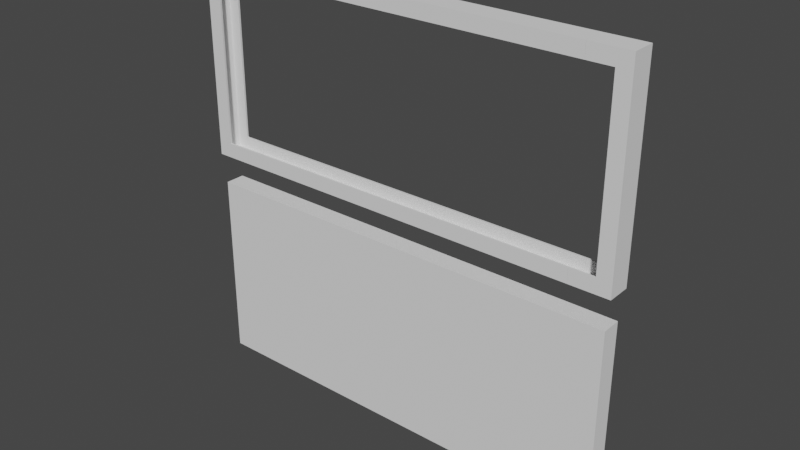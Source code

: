 # Source: frame.blend  (saved by Blender 3.6.13; exported with 4.5.12 LTS)
import bpy
from mathutils import Matrix  # noqa: F401  (used for matrix-valued properties, if any)

bpy.ops.wm.read_factory_settings(use_empty=True)
scene = bpy.context.scene
scene.name = 'Scene'

# ---- collections
col_collection = bpy.data.collections.new('Collection'); scene.collection.children.link(col_collection)

# ---- world
world_world = bpy.data.worlds.new('World'); scene.world = world_world
world_world.use_nodes = True; world_world.node_tree.nodes.clear()
_N = world_world.node_tree.nodes; _L = world_world.node_tree.links
n0 = _N.new('ShaderNodeOutputWorld'); n0.name = 'World Output'; n0.location = (300, 300)
n1 = _N.new('ShaderNodeBackground'); n1.name = 'Background'; n1.location = (10, 300)
n1.inputs[0].default_value = (0.05088, 0.05088, 0.05088, 1.0)
_L.new(n1.outputs[0], n0.inputs[0])
n0.is_active_output = True
world_world.color = (0.05088, 0.05088, 0.05088)
world_world.use_sun_shadow = False
world_world.sun_shadow_jitter_overblur = 0.0

# ---- meshes
me_cube_010 = bpy.data.meshes.new('Cube.010')
me_cube_010.from_pydata([(-0.5, -0.5, -0.5), (-0.5, -0.5, 0.5), (-0.5, 0.5, -0.5), (-0.5, 0.5, 0.5), (0.5, -0.5, -0.5), (0.5, -0.5, 0.5), (0.5, 0.5, -0.5), (0.5, 0.5, 0.5)], [], [(0, 1, 3, 2), (2, 3, 7, 6), (6, 7, 5, 4), (4, 5, 1, 0), (2, 6, 4, 0), (7, 3, 1, 5)])
_uv = me_cube_010.uv_layers.new(name='UVMap')
_uv.uv.foreach_set('vector', [0.375, 0.0, 0.625, 0.0, 0.625, 0.25, 0.375, 0.25, 0.375, 0.25, 0.625, 0.25, 0.625, 0.5, 0.375, 0.5, 0.375, 0.5, 0.625, 0.5, 0.625, 0.75, 0.375, 0.75, 0.375, 0.75, 0.625, 0.75, 0.625, 1.0, 0.375, 1.0, 0.125, 0.5, 0.375, 0.5, 0.375, 0.75, 0.125, 0.75, 0.625, 0.5, 0.875, 0.5, 0.875, 0.75, 0.625, 0.75])
me_cube_010.update()
me_cube_012 = bpy.data.meshes.new('Cube.012')
me_cube_012.from_pydata([(0.492, -0.4524, 0.3846), (-0.4995, -0.4571, -0.4657), (-0.4995, 0.4571, -0.4657), (0.492, 0.4524, 0.3846), (-0.4995, 0.4571, 0.3923), (-0.4995, -0.4571, 0.3923), (-0.4995, -0.4571, -0.4692), (-0.4995, 0.4571, -0.4692), (-0.4958, 0.4571, -0.4657), (-0.4928, 0.4571, -0.4657), (-0.4928, -0.4571, -0.4657), (-0.4958, -0.4571, -0.4657), (-0.4928, -0.4571, 0.3923), (-0.4928, 0.4571, 0.3923), (-0.4928, -0.4571, -0.4692), (-0.4958, -0.4571, -0.4692), (-0.4928, 0.4571, -0.4692), (-0.4958, 0.4571, -0.4692), (-0.4995, -0.4571, 0.2144), (-0.4995, 0.4571, 0.2144), (-0.4928, 0.4571, 0.2144), (-0.4928, -0.4571, 0.2144), (-0.4958, 0.4571, 0.2144), (-0.495, -0.4571, -0.4692), (-0.4958, -0.4571, 0.2144), (-0.4973, 0.4571, -0.4692), (-0.4972, 0.4571, -0.4657), (-0.4973, -0.4571, -0.1788), (-0.4928, 0.5, 0.5), (-0.498, -0.4571, -0.4692), (-0.4928, 0.5, -0.5), (-0.4928, -0.5, 0.5), (-0.4928, -0.5, -0.5), (-0.4928, 0.496, -0.5), (-0.4995, -0.4571, -0.5), (-0.4995, 0.4571, -0.5), (-0.4928, 0.4571, -0.5), (-0.4928, -0.496, -0.5), (-0.4928, -0.4571, -0.5), (-0.5, -0.4571, -0.2126), (-0.5, -0.4571, 0.2144), (-0.5, -0.4571, 0.3923), (-0.5, -0.4571, -0.5), (-0.5, -0.4571, -0.4692), (-0.5, 0.4571, -0.5), (-0.5, 0.4571, 0.2144), (-0.5, 0.4571, 0.3923), (-0.5, 0.4571, -0.4692), (-0.4958, 0.4571, -0.5), (-0.4958, -0.4571, -0.5), (-0.4971, -0.4571, -0.5), (-0.4995, -0.4571, -0.2725), (-0.4995, -0.4571, 0.2144), (-0.4995, 0.4571, -0.4657), (-0.4995, 0.4571, 0.2144), (-0.4995, -0.4571, 0.3923), (-0.4995, 0.4571, 0.3923), (-0.4995, 0.4571, -0.4663), (-0.4995, 0.4571, -0.4692), (-0.4995, -0.4571, -0.4692), (-0.4958, 0.4571, 0.3923), (-0.4958, -0.4571, 0.3923), (-0.4958, 0.4571, 0.2144), (-0.4958, 0.4571, -0.2392), (-0.4958, -0.4571, -0.3757), (-0.4958, -0.4571, 0.2144), (-0.4958, -0.4571, -0.4828), (-0.4958, -0.4571, -0.4692), (-0.4958, -0.4571, -0.4687), (-0.4958, 0.4571, -0.4692), (-0.4958, 0.4571, -0.4796), (-0.4958, 0.4571, -0.4681), (-0.4984, -0.4571, -0.4925), (-0.4972, -0.4571, -0.4838), (-0.4988, -0.4571, -0.3702), (-0.498, -0.4571, -0.4669), (-0.4969, -0.4571, -0.4881), (-0.4965, 0.4571, -0.4686), (-0.4967, 0.4571, -0.3756), (-0.4966, 0.4571, -0.4739), (-0.4973, 0.4571, -0.4681), (-0.4976, 0.4571, -0.2757), (-0.4974, 0.4571, -0.4788), (-0.4973, 0.4571, -0.4692), (0.492, 0.5, -0.5), (0.492, 0.5, 0.5), (0.5, 0.4524, 0.3846), (0.5, -0.4524, -0.5), (0.5, 0.4524, -0.5), (0.5, -0.4524, 0.3846), (0.492, -0.5, -0.5), (0.492, -0.5, 0.5), (0.492, -0.4524, -0.5), (0.492, 0.4524, -0.5), (-0.5, 0.4095, 0.2769), (-0.5, -0.4095, 0.2769), (0.5, -0.4095, 0.2769), (0.5, 0.4095, 0.2769), (-0.5, -0.419, -0.5), (-0.5, -0.4095, 0.2692), (-0.5, 0.419, -0.5), (-0.5, 0.4095, 0.2692), (-0.5, -0.419, 0.2692), (-0.5, 0.419, 0.2692), (0.5, 0.419, -0.5), (0.5, -0.419, -0.5), (0.5, -0.419, 0.2692), (0.5, -0.4095, 0.2692), (0.5, 0.419, 0.2692), (0.5, 0.4095, 0.2692)], [], [(94, 95, 99, 102, 98, 42, 43, 39, 40, 41, 46, 45, 47, 44, 100, 103, 101), (30, 28, 85, 84), (107, 96, 97, 109, 108, 104, 88, 86, 89, 87, 105, 106), (91, 31, 32, 90), (100, 44, 35, 48, 36, 33, 30, 84, 93, 88, 104), (87, 92, 90, 32, 37, 38, 49, 50, 34, 42, 98, 105), (85, 28, 31, 91), (55, 5, 4, 56), (30, 33, 9, 20, 13, 12, 21, 10, 37, 32, 31, 28), (37, 10, 14, 38), (16, 9, 33, 36), (22, 60, 13, 20, 62), (54, 22, 62, 19), (22, 54, 4, 60), (71, 8, 63, 62, 20, 9, 16, 69, 17), (17, 69, 25, 83), (77, 71, 17, 83, 80), (81, 78, 26, 2, 53, 19, 62, 63), (78, 81, 63, 8, 71, 77, 80, 26), (25, 7, 58, 83), (2, 26, 80, 57), (58, 57, 80, 83), (24, 65, 21, 12, 61), (65, 24, 52, 18), (61, 5, 52, 24), (64, 23, 14, 10, 21, 65), (51, 1, 74), (51, 74, 27, 64, 65, 18), (68, 15, 67, 23, 64, 11), (75, 74, 1, 59, 29), (75, 68, 11, 64, 27, 74), (29, 59, 6, 67, 15), (29, 15, 68, 75), (61, 12, 13, 60, 4, 5), (70, 69, 16, 36, 48), (82, 70, 48, 35, 7, 25, 79), (79, 25, 69, 70, 82), (66, 49, 38, 14, 23, 67), (76, 72, 50, 49, 66, 73), (66, 67, 6, 34, 50, 72, 76, 73), (4, 54, 45, 46, 56), (57, 58, 47, 45, 54, 19, 53, 2), (52, 5, 55, 41, 40), (51, 18, 52, 40, 39), (1, 51, 39, 43, 59), (56, 46, 41, 55), (7, 35, 44, 47, 58), (43, 42, 34, 6, 59), (91, 90, 92, 0, 3, 93, 84, 85), (3, 86, 88, 93), (89, 0, 92, 87), (86, 3, 0, 89), (109, 97, 94, 101), (99, 95, 96, 107), (96, 95, 94, 97), (104, 108, 103, 100), (102, 106, 105, 98), (103, 108, 109, 101), (107, 106, 102, 99)])
_uv = me_cube_012.uv_layers.new(name='UVMap')
_uv.uv.foreach_set('vector', [0.5692, 0.2274, 0.5692, 0.02262, 0.5673, 0.02262, 0.5673, 0.02024, 0.375, 0.02024, 0.375, 0.01071, 0.3827, 0.01071, 0.4468, 0.01071, 0.5536, 0.01071, 0.5981, 0.01071, 0.5981, 0.2393, 0.5536, 0.2393, 0.3827, 0.2393, 0.375, 0.2393, 0.375, 0.2298, 0.5673, 0.2298, 0.5673, 0.2274, 0.375, 0.2518, 0.625, 0.2518, 0.625, 0.498, 0.375, 0.498, 0.5673, 0.7274, 0.5692, 0.7274, 0.5692, 0.5226, 0.5673, 0.5226, 0.5673, 0.5202, 0.375, 0.5202, 0.375, 0.5119, 0.5962, 0.5119, 0.5962, 0.7381, 0.375, 0.7381, 0.375, 0.7298, 0.5673, 0.7298, 0.625, 0.752, 0.625, 0.9982, 0.375, 0.9982, 0.375, 0.752, 0.125, 0.5202, 0.125, 0.5107, 0.1251, 0.5107, 0.1261, 0.5107, 0.1268, 0.5107, 0.1268, 0.501, 0.1268, 0.5, 0.373, 0.5, 0.373, 0.5119, 0.375, 0.5119, 0.375, 0.5202, 0.375, 0.7381, 0.373, 0.7381, 0.373, 0.75, 0.1268, 0.75, 0.1268, 0.749, 0.1268, 0.7393, 0.1261, 0.7393, 0.1257, 0.7393, 0.1251, 0.7393, 0.125, 0.7393, 0.125, 0.7298, 0.375, 0.7298, 0.627, 0.5, 0.8732, 0.5, 0.8732, 0.75, 0.627, 0.75, 0.5966, 0.01179, 0.5966, 0.01179, 0.5966, 0.2382, 0.5966, 0.2382, 0.3769, 0.5012, 0.3769, 0.5022, 0.3853, 0.5118, 0.5528, 0.5118, 0.5966, 0.5118, 0.5966, 0.7382, 0.5528, 0.7382, 0.3853, 0.7382, 0.3769, 0.7478, 0.3769, 0.7488, 0.6231, 0.7488, 0.6231, 0.5012, 0.3769, 0.7478, 0.3853, 0.7382, 0.3845, 0.7382, 0.3769, 0.7382, 0.3845, 0.5118, 0.3853, 0.5118, 0.3769, 0.5022, 0.3769, 0.5118, 0.5734, 0.3882, 0.625, 0.3882, 0.625, 0.4875, 0.5734, 0.4875, 0.5734, 0.3882, 0.5734, 0.2625, 0.5734, 0.3882, 0.5734, 0.3882, 0.5734, 0.2625, 0.5734, 0.3882, 0.5734, 0.2625, 0.625, 0.2625, 0.625, 0.3882, 0.3753, 0.3882, 0.376, 0.3882, 0.4417, 0.3882, 0.5734, 0.3882, 0.5734, 0.4875, 0.376, 0.4875, 0.375, 0.4875, 0.375, 0.3882, 0.375, 0.3882, 0.375, 0.3882, 0.375, 0.3882, 0.375, 0.3378, 0.375, 0.3378, 0.3752, 0.3631, 0.3753, 0.3882, 0.375, 0.3882, 0.375, 0.3378, 0.3753, 0.3381, 0.4312, 0.3254, 0.4022, 0.3584, 0.376, 0.3387, 0.376, 0.2625, 0.376, 0.2625, 0.5734, 0.2625, 0.5734, 0.3882, 0.4417, 0.3882, 0.4022, 0.3584, 0.4312, 0.3254, 0.4417, 0.3882, 0.376, 0.3882, 0.3753, 0.3882, 0.3752, 0.3631, 0.3753, 0.3381, 0.376, 0.3387, 0.375, 0.3378, 0.375, 0.2625, 0.375, 0.2625, 0.375, 0.3378, 0.376, 0.2625, 0.376, 0.3387, 0.3753, 0.3381, 0.3759, 0.2625, 0.375, 0.2625, 0.3759, 0.2625, 0.3753, 0.3381, 0.375, 0.3378, 0.5734, 0.8618, 0.5734, 0.8618, 0.5734, 0.7625, 0.625, 0.7625, 0.625, 0.8618, 0.5734, 0.8618, 0.5734, 0.8618, 0.5734, 0.9875, 0.5734, 0.9875, 0.625, 0.8618, 0.625, 0.9875, 0.5734, 0.9875, 0.5734, 0.8618, 0.4022, 0.8618, 0.375, 0.8378, 0.375, 0.7625, 0.376, 0.7625, 0.5734, 0.7625, 0.5734, 0.8618, 0.4321, 0.9875, 0.376, 0.9875, 0.4037, 0.9624, 0.4321, 0.9875, 0.4037, 0.9624, 0.4593, 0.9123, 0.4022, 0.8618, 0.5734, 0.8618, 0.5734, 0.9875, 0.3752, 0.8618, 0.375, 0.8618, 0.375, 0.8618, 0.375, 0.8378, 0.4022, 0.8618, 0.376, 0.8618, 0.3757, 0.9376, 0.4037, 0.9624, 0.376, 0.9875, 0.375, 0.9875, 0.375, 0.937, 0.3757, 0.9376, 0.3752, 0.8618, 0.376, 0.8618, 0.4022, 0.8618, 0.4593, 0.9123, 0.4037, 0.9624, 0.375, 0.937, 0.375, 0.9875, 0.375, 0.9875, 0.375, 0.8618, 0.375, 0.8618, 0.375, 0.937, 0.375, 0.8618, 0.3752, 0.8618, 0.3757, 0.9376, 0.7368, 0.75, 0.6375, 0.75, 0.6375, 0.5, 0.7368, 0.5, 0.8625, 0.5, 0.8625, 0.75, 0.4639, 0.387, 0.4663, 0.387, 0.4663, 0.4769, 0.4592, 0.4769, 0.4592, 0.387, 0.4641, 0.3364, 0.4639, 0.387, 0.4592, 0.387, 0.4592, 0.2732, 0.4663, 0.2732, 0.4663, 0.3413, 0.4652, 0.362, 0.4652, 0.362, 0.4663, 0.3413, 0.4663, 0.387, 0.4639, 0.387, 0.4641, 0.3364, 0.4631, 0.863, 0.4592, 0.863, 0.4592, 0.7731, 0.4663, 0.7731, 0.4663, 0.8413, 0.4663, 0.863, 0.4619, 0.8978, 0.4609, 0.9437, 0.4592, 0.9038, 0.4592, 0.863, 0.4631, 0.863, 0.4629, 0.9054, 0.4631, 0.863, 0.4663, 0.863, 0.4663, 0.9768, 0.4592, 0.9768, 0.4592, 0.9038, 0.4609, 0.9437, 0.4619, 0.8978, 0.4629, 0.9054, 0.625, 0.3618, 0.5734, 0.3618, 0.5734, 0.3464, 0.625, 0.3464, 0.625, 0.3618, 0.3759, 0.3618, 0.375, 0.3618, 0.375, 0.3464, 0.5734, 0.3464, 0.5734, 0.3618, 0.5734, 0.3618, 0.376, 0.3618, 0.376, 0.3618, 0.5734, 0.8882, 0.625, 0.8882, 0.625, 0.8882, 0.625, 0.9036, 0.5734, 0.9036, 0.4321, 0.8882, 0.5734, 0.8882, 0.5734, 0.8882, 0.5734, 0.9036, 0.4495, 0.9036, 0.376, 0.8882, 0.4321, 0.8882, 0.4495, 0.9036, 0.375, 0.9036, 0.375, 0.8882, 0.7632, 0.5, 0.7786, 0.5, 0.7786, 0.75, 0.7632, 0.75, 0.4663, 0.363, 0.4592, 0.363, 0.4592, 0.3491, 0.4663, 0.3491, 0.4663, 0.363, 0.4663, 0.9009, 0.4592, 0.9009, 0.4592, 0.887, 0.4663, 0.887, 0.4663, 0.887, 0.6231, 0.001179, 0.3769, 0.001179, 0.3769, 0.01297, 0.5947, 0.01297, 0.5947, 0.237, 0.3769, 0.237, 0.3769, 0.2488, 0.6231, 0.2488, 0.625, 0.25, 0.625, 0.4907, 0.4196, 0.4907, 0.4196, 0.25, 0.625, 0.7593, 0.625, 1.0, 0.4196, 1.0, 0.4196, 0.7593, 0.6343, 0.5, 0.875, 0.5, 0.875, 0.75, 0.6343, 0.75, 0.6249, 0.4807, 0.625, 0.4807, 0.625, 0.2693, 0.6249, 0.2693, 0.6249, 0.9807, 0.625, 0.9807, 0.625, 0.7693, 0.6249, 0.7693, 0.6443, 0.75, 0.8557, 0.75, 0.8557, 0.5, 0.6443, 0.5, 0.6103, 0.4808, 0.625, 0.4808, 0.625, 0.2692, 0.6103, 0.2692, 0.625, 0.9808, 0.625, 0.7692, 0.6103, 0.7692, 0.6103, 0.9808, 0.8558, 0.5, 0.6442, 0.5, 0.6442, 0.5028, 0.8558, 0.5028, 0.6442, 0.7472, 0.6442, 0.75, 0.8558, 0.75, 0.8558, 0.7472])
me_cube_012.update()
me_cube_013 = bpy.data.meshes.new('Cube.013')
me_cube_013.from_pydata([(0.492, 0.4524, -0.3846), (-0.5, 0.4571, 0.4657), (0.492, -0.4524, -0.3846), (-0.5, -0.4571, 0.4657), (-0.5, -0.4571, -0.3923), (-0.5, 0.4571, 0.4692), (-0.5, -0.4571, 0.4692), (-0.4923, -0.4571, 0.4657), (-0.4923, 0.4571, 0.4657), (-0.496, 0.4571, 0.4657), (-0.4923, 0.4571, -0.3923), (-0.4923, -0.4571, -0.3923), (-0.4923, 0.4571, 0.4692), (-0.496, 0.4571, 0.4692), (-0.496, -0.4571, 0.4692), (-0.4923, -0.4571, 0.4692), (-0.5, -0.4571, -0.2144), (-0.4923, -0.4571, -0.2144), (-0.4923, 0.4571, -0.2144), (-0.4949, 0.4571, 0.4692), (-0.496, 0.4571, -0.2144), (-0.4974, -0.4571, 0.4692), (-0.4974, -0.4571, 0.4657), (-0.4923, 0.5, 0.5), (-0.4986, 0.4571, 0.4692), (-0.4923, 0.5, -0.5), (-0.4923, -0.5, 0.5), (-0.4923, -0.5, -0.5), (-0.5, -0.4571, 0.5), (-0.5, 0.4571, 0.5), (-0.4923, 0.496, 0.5), (-0.4923, 0.4571, 0.5), (-0.4923, -0.4571, 0.5), (-0.4923, -0.496, 0.5), (-0.5, -0.4571, 0.4692), (-0.5, -0.4571, 0.5), (-0.5, -0.4571, -0.3923), (-0.5, -0.4571, -0.2144), (-0.5, 0.4571, 0.4692), (-0.5, 0.4571, 0.5), (-0.5, 0.4571, 0.3074), (-0.5, 0.4571, -0.3923), (-0.5, 0.4571, -0.2144), (-0.496, -0.4571, 0.5), (-0.496, 0.4571, 0.5), (-0.5, 0.4571, 0.3074), (-0.5, 0.4571, 0.1128), (-0.5, -0.4571, -0.2144), (-0.5, 0.4571, -0.3923), (-0.5, 0.4571, -0.3923), (-0.5, -0.4571, -0.3923), (-0.5, -0.4571, 0.4665), (-0.5, -0.4571, 0.4692), (-0.5, 0.4571, 0.4692), (-0.5, 0.4571, 0.4877), (-0.496, -0.4571, 0.4657), (-0.496, 0.4571, -0.2144), (-0.496, 0.4571, -0.3923), (-0.4987, 0.4571, 0.3168), (-0.4987, 0.4571, 0.3168), (-0.496, 0.4571, 0.3407), (-0.496, 0.4571, 0.4692), (-0.4993, 0.4571, 0.3887), (-0.496, -0.4571, 0.4683), (-0.496, -0.4571, 0.4692), (-0.496, -0.4571, 0.4778), (-0.4975, 0.4571, 0.4851), (-0.4974, -0.4571, 0.4683), (-0.4967, -0.4571, 0.4687), (-0.4978, -0.4571, 0.4781), (-0.4968, -0.4571, 0.4731), (-0.4974, -0.4571, 0.4692), (0.492, 0.5, 0.5), (0.492, 0.5, -0.5), (0.5, -0.4524, 0.5), (0.5, 0.4524, -0.3846), (0.5, 0.4524, 0.5), (0.5, -0.4524, -0.3846), (0.492, -0.5, -0.5), (0.492, -0.5, 0.5), (0.492, -0.4524, 0.5), (0.492, 0.4524, 0.5), (-0.5, 0.4095, -0.2769), (-0.5, -0.4095, -0.2769), (0.5, 0.4095, -0.2769), (0.5, -0.4095, -0.2769), (-0.5, -0.419, -0.2692), (-0.5, -0.419, 0.5), (-0.5, 0.419, -0.2692), (-0.5, 0.419, 0.5), (-0.5, 0.4095, -0.2692), (-0.5, -0.4095, -0.2692), (0.5, -0.419, 0.5), (0.5, 0.419, 0.5), (0.5, 0.419, -0.2692), (0.5, 0.4095, -0.2692), (0.5, -0.419, -0.2692), (0.5, -0.4095, -0.2692)], [], [(91, 83, 82, 90, 88, 89, 39, 38, 40, 42, 41, 36, 37, 34, 35, 87, 86), (25, 23, 72, 73), (95, 84, 85, 97, 96, 92, 74, 77, 75, 76, 93, 94), (79, 26, 27, 78), (78, 27, 25, 73), (87, 35, 28, 43, 32, 33, 26, 79, 80, 74, 92), (93, 76, 81, 72, 23, 30, 31, 44, 29, 39, 89), (1, 46, 45), (48, 49, 4, 16, 3, 47, 50), (26, 33, 7, 17, 11, 10, 18, 8, 30, 23, 25, 27), (30, 8, 12, 31), (15, 7, 33, 32), (16, 4, 11, 17), (22, 3, 16, 17, 7, 15, 64, 14, 63, 55), (68, 63, 14, 71, 67), (21, 71, 14, 64), (68, 67, 22, 55, 63), (51, 3, 22, 67), (52, 51, 67, 71), (21, 6, 52, 71), (18, 10, 57, 56), (59, 46, 1, 58), (19, 12, 8, 18, 56, 60), (19, 60, 9, 61), (58, 1, 53, 62), (57, 10, 11, 4, 49), (65, 64, 15, 32, 43), (69, 65, 43, 28, 6, 21, 70), (64, 65, 69, 70, 21), (31, 12, 19, 61, 44), (66, 54, 29), (66, 29, 44, 61, 5, 54), (57, 20, 9), (60, 56, 57, 9), (37, 36, 50, 47), (51, 52, 34, 37, 47, 3), (41, 42, 20, 57, 49, 48), (9, 20, 42, 40, 45, 46, 59, 58, 62, 24, 13), (1, 45, 40, 38, 53), (62, 53, 24), (50, 36, 41, 48), (34, 52, 6, 28, 35), (24, 53, 5, 61, 13), (5, 53, 38, 39, 29, 54), (73, 72, 81, 0, 2, 80, 79, 78), (80, 2, 77, 74), (75, 0, 81, 76), (77, 2, 0, 75), (90, 82, 84, 95), (85, 83, 91, 97), (82, 83, 85, 84), (89, 88, 94, 93), (96, 86, 87, 92), (95, 94, 88, 90), (91, 86, 96, 97)])
_uv = me_cube_013.uv_layers.new(name='UVMap')
_uv.uv.foreach_set('vector', [0.4327, 0.02262, 0.4308, 0.02262, 0.4308, 0.2274, 0.4327, 0.2274, 0.4327, 0.2298, 0.625, 0.2298, 0.625, 0.2393, 0.6173, 0.2393, 0.5768, 0.2393, 0.4464, 0.2393, 0.4019, 0.2393, 0.4019, 0.01071, 0.4464, 0.01071, 0.6173, 0.01071, 0.625, 0.01071, 0.625, 0.02024, 0.4327, 0.02024, 0.375, 0.2519, 0.625, 0.2519, 0.625, 0.498, 0.375, 0.498, 0.4327, 0.5226, 0.4308, 0.5226, 0.4308, 0.7274, 0.4327, 0.7274, 0.4327, 0.7298, 0.625, 0.7298, 0.625, 0.7381, 0.4038, 0.7381, 0.4038, 0.5119, 0.625, 0.5119, 0.625, 0.5202, 0.4327, 0.5202, 0.625, 0.752, 0.625, 0.9981, 0.375, 0.9981, 0.375, 0.752, 0.373, 0.75, 0.1269, 0.75, 0.1269, 0.5, 0.373, 0.5, 0.875, 0.7298, 0.875, 0.7393, 0.875, 0.7393, 0.874, 0.7393, 0.8731, 0.7393, 0.8731, 0.749, 0.8731, 0.75, 0.627, 0.75, 0.627, 0.7381, 0.625, 0.7381, 0.625, 0.7298, 0.625, 0.5202, 0.625, 0.5119, 0.627, 0.5119, 0.627, 0.5, 0.8731, 0.5, 0.8731, 0.501, 0.8731, 0.5107, 0.874, 0.5107, 0.875, 0.5107, 0.875, 0.5107, 0.875, 0.5202, 0.3853, 0.01179, 0.4722, 0.01179, 0.4243, 0.01179, 0.5966, 0.01179, 0.5966, 0.01179, 0.5966, 0.2382, 0.5528, 0.2382, 0.3853, 0.2382, 0.5528, 0.2382, 0.5966, 0.2382, 0.3769, 0.5012, 0.3769, 0.5022, 0.3853, 0.5118, 0.5528, 0.5118, 0.5966, 0.5118, 0.5966, 0.7382, 0.5528, 0.7382, 0.3853, 0.7382, 0.3769, 0.7478, 0.3769, 0.7488, 0.6231, 0.7488, 0.6231, 0.5012, 0.3769, 0.7478, 0.3853, 0.7382, 0.3845, 0.7382, 0.3769, 0.7382, 0.3845, 0.5118, 0.3853, 0.5118, 0.3769, 0.5022, 0.3769, 0.5118, 0.5734, 0.2625, 0.625, 0.2625, 0.625, 0.4875, 0.5734, 0.4875, 0.376, 0.3387, 0.376, 0.2625, 0.5734, 0.2625, 0.5734, 0.4875, 0.376, 0.4875, 0.375, 0.4875, 0.375, 0.3793, 0.375, 0.3793, 0.3753, 0.3793, 0.376, 0.3793, 0.3751, 0.3586, 0.3753, 0.3793, 0.375, 0.3793, 0.375, 0.3378, 0.3753, 0.338, 0.375, 0.3378, 0.375, 0.3378, 0.375, 0.3793, 0.375, 0.3793, 0.3751, 0.3586, 0.3753, 0.338, 0.376, 0.3387, 0.376, 0.3793, 0.3753, 0.3793, 0.3758, 0.2625, 0.376, 0.2625, 0.376, 0.3387, 0.3753, 0.338, 0.375, 0.2625, 0.3758, 0.2625, 0.3753, 0.338, 0.375, 0.3378, 0.375, 0.3378, 0.375, 0.2625, 0.375, 0.2625, 0.375, 0.3378, 0.5734, 0.7625, 0.625, 0.7625, 0.625, 0.8707, 0.5734, 0.8707, 0.4192, 0.9484, 0.4784, 0.9875, 0.376, 0.9875, 0.4192, 0.9485, 0.375, 0.8378, 0.375, 0.7625, 0.376, 0.7625, 0.5734, 0.7625, 0.5734, 0.8707, 0.4123, 0.8707, 0.375, 0.8378, 0.4123, 0.8707, 0.376, 0.8707, 0.375, 0.8707, 0.4192, 0.9485, 0.376, 0.9875, 0.375, 0.9875, 0.3984, 0.9666, 0.7457, 0.75, 0.6375, 0.75, 0.6375, 0.5, 0.8625, 0.5, 0.8625, 0.75, 0.4643, 0.3789, 0.4663, 0.3789, 0.4663, 0.4769, 0.4592, 0.4769, 0.4592, 0.3789, 0.4642, 0.3319, 0.4643, 0.3789, 0.4592, 0.3789, 0.4592, 0.2732, 0.4663, 0.2732, 0.4663, 0.3413, 0.4654, 0.3584, 0.4663, 0.3789, 0.4643, 0.3789, 0.4642, 0.3319, 0.4654, 0.3584, 0.4663, 0.3413, 0.4592, 0.7731, 0.4663, 0.7731, 0.4663, 0.8413, 0.4663, 0.8711, 0.4592, 0.8711, 0.4626, 0.9112, 0.462, 0.9768, 0.4592, 0.9768, 0.4626, 0.9112, 0.4592, 0.9768, 0.4592, 0.8711, 0.4663, 0.8711, 0.4663, 0.9768, 0.462, 0.9768, 0.5966, 0.7382, 0.5528, 0.7382, 0.3853, 0.7382, 0.4161, 0.7382, 0.5528, 0.7382, 0.5966, 0.7382, 0.3853, 0.7382, 0.5734, 0.3707, 0.625, 0.3707, 0.625, 0.3707, 0.5734, 0.3707, 0.3758, 0.3707, 0.375, 0.3707, 0.375, 0.3707, 0.5734, 0.3707, 0.5734, 0.3707, 0.376, 0.3707, 0.625, 0.8793, 0.5734, 0.8793, 0.5734, 0.7625, 0.625, 0.7625, 0.625, 0.8793, 0.625, 0.8793, 0.376, 0.7625, 0.5734, 0.7625, 0.5734, 0.8793, 0.422, 0.8793, 0.422, 0.8793, 0.4784, 0.8793, 0.4192, 0.8402, 0.4192, 0.8402, 0.3984, 0.8584, 0.375, 0.8378, 0.375, 0.7625, 0.376, 0.8793, 0.422, 0.8793, 0.422, 0.8793, 0.375, 0.8793, 0.375, 0.8793, 0.3984, 0.8584, 0.375, 0.8793, 0.375, 0.8378, 0.7543, 0.5, 0.7543, 0.5, 0.7543, 0.75, 0.7543, 0.75, 0.4663, 0.3711, 0.4663, 0.3711, 0.4663, 0.3711, 0.4592, 0.3711, 0.4592, 0.3711, 0.4663, 0.8413, 0.4663, 0.8789, 0.4663, 0.8789, 0.4663, 0.7731, 0.4663, 0.7731, 0.4663, 0.8789, 0.4663, 0.8789, 0.4663, 0.8789, 0.4592, 0.8789, 0.4592, 0.8789, 0.462, 0.8789, 0.6231, 0.001179, 0.3769, 0.001179, 0.3769, 0.01297, 0.5947, 0.01297, 0.5947, 0.237, 0.3769, 0.237, 0.3769, 0.2488, 0.6231, 0.2488, 0.4196, 0.25, 0.625, 0.25, 0.625, 0.4907, 0.4196, 0.4907, 0.625, 0.7593, 0.625, 1.0, 0.4196, 1.0, 0.4196, 0.7593, 0.6343, 0.5, 0.875, 0.5, 0.875, 0.75, 0.6343, 0.75, 0.3751, 0.2693, 0.375, 0.2693, 0.375, 0.4807, 0.3751, 0.4807, 0.375, 0.7693, 0.375, 0.9807, 0.3751, 0.9807, 0.3751, 0.7693, 0.1443, 0.5, 0.1443, 0.75, 0.3557, 0.75, 0.3557, 0.5, 0.3897, 0.2692, 0.375, 0.2692, 0.375, 0.4808, 0.3897, 0.4808, 0.375, 0.7692, 0.375, 0.9808, 0.3897, 0.9808, 0.3897, 0.7692, 0.3558, 0.5028, 0.3558, 0.5, 0.1442, 0.5, 0.1442, 0.5028, 0.1442, 0.7472, 0.1442, 0.75, 0.3558, 0.75, 0.3558, 0.7472])
me_cube_013.update()
me_cube_014 = bpy.data.meshes.new('Cube.014')
me_cube_014.from_pydata([(-0.5, -0.5, -0.5), (-0.4143, -0.419, -0.483), (-0.4171, -0.4095, -0.4835), (-0.4143, -0.419, 0.483), (-0.5, -0.5, 0.5), (-0.4143, 0.419, -0.483), (-0.4143, 0.419, 0.483), (-0.4171, -0.4095, 0.4835), (-0.5, 0.5, -0.5), (-0.4171, 0.4095, -0.4835), (-0.5, 0.5, 0.5), (-0.4171, 0.4095, 0.4835), (0.4257, 0.4615, -0.4281), (0.43, -0.4615, 0.4281), (0.4257, -0.4615, -0.4281), (0.43, 0.4615, 0.4281), (0.4257, -0.4615, -0.4925), (0.43, 0.4615, 0.4925), (0.4257, 0.4615, -0.4279), (0.4257, -0.4615, -0.4279), (0.4972, -0.4615, -0.4281), (0.43, -0.4615, 0.4925), (-0.1286, 0.5, 0.4261), (0.4972, 0.4615, -0.4281), (0.43, -0.4615, 0.4279), (0.4628, 0.4615, -0.4281), (-0.1286, 0.5, -0.4261), (0.4972, 0.4615, -0.4925), (0.43, 0.4615, 0.4279), (0.4972, -0.4615, -0.4925), (0.4972, 0.4615, -0.4279), (0.4651, 0.4615, 0.4281), (0.4628, 0.4615, -0.4279), (0.4628, -0.4615, -0.4279), (0.4929, 0.4615, 0.4281), (0.4972, -0.4615, -0.4279), (0.4929, -0.4615, 0.4281), (0.4257, -0.4615, -0.4791), (0.4651, -0.4615, 0.4281), (0.4972, -0.4615, -0.4791), (-0.1286, -0.5, 0.4261), (0.4972, 0.4615, -0.4791), (0.4733, 0.4615, -0.4279), (0.4929, -0.4615, 0.4925), (-0.1286, -0.5, -0.4261), (0.4628, 0.4615, -0.4791), (0.4496, -0.4615, -0.4279), (0.4929, 0.4615, 0.4925), (0.4499, -0.4615, -0.4281), (0.4929, -0.4615, 0.4279), (0.4651, -0.4615, 0.4279), (0.4389, 0.4615, -0.4279), (0.4929, 0.4615, 0.4279), (0.4651, 0.4615, 0.4279), (0.43, -0.4615, 0.4791), (0.43, 0.4615, 0.4791), (0.4929, 0.4615, 0.4791), (0.4929, -0.4615, 0.4791), (0.4651, 0.4615, 0.4791), (0.4719, -0.4615, 0.4279), (0.4651, -0.4615, 0.4791), (0.451, 0.4615, 0.4279), (0.4513, 0.4615, 0.4281), (0.4257, -0.4615, -0.4279), (0.451, -0.4615, 0.4497), (0.4441, -0.4615, 0.4279), (0.4257, -0.4615, -0.4925), (0.4257, -0.4615, 0.4471), (0.4257, -0.4615, -0.4791), (0.4257, 0.4615, -0.4279), (0.4257, -0.4615, 0.4791), (0.4257, -0.4615, 0.4925), (0.4257, 0.4615, -0.44), (0.4257, -0.4615, 0.4279), (0.4257, 0.4615, 0.4791), (0.4257, 0.4615, -0.4925), (0.4257, 0.4615, -0.4791), (0.4257, 0.4615, 0.4925), (0.4257, 0.4615, 0.4279), (0.43, -0.4615, 0.4426), (0.43, -0.4615, 0.4791), (0.4257, 0.4615, -0.44), (0.43, 0.4615, 0.4281), (0.4257, 0.4615, -0.4546), (0.43, 0.4615, 0.4791), (0.43, -0.4615, 0.4925), (0.4257, -0.4615, -0.4791), (0.43, 0.4615, 0.4925), (0.4257, 0.4615, -0.4925), (0.43, 0.4615, 0.4281), (0.4257, 0.4615, -0.4925), (0.43, 0.4615, 0.4279), (0.4257, -0.4615, -0.4925), (0.43, -0.4615, 0.4279), (0.4257, -0.4615, -0.4281), (0.4651, 0.4615, 0.4925), (0.4257, -0.4615, -0.4279), (0.4651, -0.4615, 0.4925), (0.4257, 0.4615, -0.4279), (0.4257, 0.4615, -0.4265), (0.4651, 0.4615, 0.4791), (0.4651, 0.4615, 0.4451), (0.4628, -0.4615, -0.4281), (0.4651, -0.4615, 0.4349), (0.4628, 0.4615, -0.4791), (0.4628, 0.4615, -0.4925), (0.4651, -0.4615, 0.4791), (0.4651, -0.4615, 0.4269), (0.4381, 0.4615, -0.4393), (0.4651, -0.4615, 0.4279), (0.4381, 0.4615, -0.4393), (0.4651, -0.4615, 0.4279), (0.4628, 0.4615, -0.4375), (0.4651, 0.4615, 0.4279), (0.4651, 0.4615, 0.4271), (0.4628, 0.4615, -0.4279), (0.4323, 0.4615, -0.4339), (0.4651, 0.4615, 0.428), (0.4521, -0.4615, 0.4268), (0.437, -0.4615, 0.4353), (0.4628, -0.4615, -0.4279), (0.4439, -0.4615, 0.4281), (0.4628, -0.4615, -0.4279), (0.4544, -0.4615, 0.4265), (0.4628, -0.4615, -0.4272), (0.4581, 0.4615, 0.4279), (0.4488, 0.4615, -0.4267), (0.4568, 0.4615, 0.4349), (0.4497, -0.4615, -0.4279), (0.4562, -0.4615, -0.4279), (0.4574, 0.4615, 0.4275), (0.4511, 0.4615, 0.428), (0.4463, -0.4615, -0.4272), (0.4556, -0.4615, -0.4276), (0.4476, 0.4615, 0.4424), (0.4495, 0.4615, 0.4272), (0.4496, -0.4615, -0.4279), (0.451, 0.4615, 0.4279), (0.4929, 0.5, 0.5), (0.4929, 0.5, 0.4261), (0.4929, -0.5, 0.4261), (0.4929, -0.5, 0.5), (0.4257, 0.4615, 0.4261), (0.4651, 0.4615, 0.4261), (0.43, 0.4615, 0.4261), (0.4929, -0.4615, 0.4261), (0.4929, 0.4921, 0.4261), (0.4929, 0.4615, 0.4261), (0.4257, -0.4615, 0.4261), (0.43, -0.4615, 0.4261), (0.4929, -0.4921, 0.4261), (0.4404, -0.4615, 0.4261), (0.4651, -0.4615, 0.4261), (0.4972, 0.5, -0.4261), (0.4972, 0.5, -0.5), (0.4972, -0.5, -0.5), (0.4972, -0.5, -0.4261), (0.4257, 0.4615, -0.4261), (0.4257, 0.4615, -0.4261), (0.4628, 0.4615, -0.4261), (0.4374, 0.4615, -0.4261), (0.4257, -0.4615, -0.4261), (0.4257, -0.4615, -0.4261), (0.4628, -0.4615, -0.4261), (0.4972, 0.4921, -0.4261), (0.4972, 0.4615, -0.4261), (0.4972, -0.4615, -0.4261), (0.4972, -0.4921, -0.4261), (0.4257, 0.4095, 0.4835), (0.4257, -0.4095, 0.4835), (0.4257, 0.4095, -0.4835), (0.4257, -0.4095, -0.4835), (-0.1286, -0.419, -0.4261), (-0.1286, -0.419, 0.4261), (-0.1286, 0.419, 0.4261), (-0.1286, 0.419, -0.4261), (0.4257, -0.419, -0.4261), (0.4257, 0.419, -0.4261), (0.4257, 0.419, 0.4261), (0.4257, -0.419, 0.4261), (0.4257, 0.4095, 0.483), (0.4257, -0.4095, 0.483), (0.4257, 0.419, 0.483), (0.4257, -0.419, 0.483), (0.4257, -0.419, -0.483), (0.4257, -0.4095, -0.483), (0.4257, 0.419, -0.483), (0.4257, 0.4095, -0.483), (-0.4143, 0.4095, -0.483), (-0.4143, 0.4095, 0.483), (-0.4143, -0.4095, 0.483), (-0.4143, -0.4095, -0.483)], [], [(0, 4, 10, 8), (26, 153, 154, 8, 10, 138, 139, 22), (40, 140, 141, 4, 0, 155, 156, 44), (155, 0, 8, 154), (138, 10, 4, 141), (40, 44, 172, 173), (175, 26, 22, 174), (167, 166, 163, 162, 161, 176, 172, 44, 156), (177, 158, 157, 160, 159, 165, 164, 153, 26, 175), (146, 147, 143, 144, 142, 178, 174, 22, 139), (152, 145, 150, 140, 40, 173, 179, 148, 149, 151), (181, 169, 168, 180, 182, 178, 142, 78, 74, 77, 71, 70, 67, 73, 148, 179, 183), (17, 21, 85, 87), (150, 36, 57, 43, 47, 56, 34, 146, 139, 138, 141, 140), (145, 49, 36, 150), (146, 34, 52, 147), (58, 100, 56, 47, 95), (84, 55, 100, 58), (58, 95, 17, 84), (34, 56, 100, 101, 31, 117, 53, 113, 52), (137, 61, 113, 53), (53, 117, 125, 131, 137), (82, 15, 62, 127, 134, 101, 100, 55), (125, 117, 31, 101, 134, 127, 62, 131), (61, 137, 91, 28), (15, 89, 131, 62), (91, 137, 131, 89), (60, 97, 43, 57, 106), (80, 60, 106, 54), (97, 60, 80, 21), (106, 57, 36, 49, 59, 103), (79, 119, 13), (106, 103, 64, 119, 79, 54), (59, 109, 50, 111, 38, 103), (121, 65, 93, 13, 119), (119, 64, 103, 38, 111, 121), (109, 24, 93, 65, 50), (65, 121, 111, 50), (97, 21, 17, 95, 47, 43), (143, 147, 52, 113, 114), (135, 130, 61, 28, 144, 143, 114), (114, 113, 61, 130, 135), (107, 109, 59, 49, 145, 152), (152, 151, 123, 118, 107), (151, 149, 24, 109, 107, 118, 123), (84, 17, 87, 77, 74), (78, 91, 89, 15, 82, 55, 84, 74), (21, 80, 70, 71, 85), (54, 79, 67, 70, 80), (13, 93, 73, 67, 79), (87, 85, 71, 77), (144, 28, 91, 78, 142), (148, 73, 93, 24, 149), (187, 170, 171, 185, 184, 176, 161, 63, 68, 66, 75, 76, 72, 69, 158, 177, 186), (12, 81, 83), (14, 37, 16, 90, 88, 92, 86), (23, 41, 27, 29, 39, 20, 167, 156, 155, 154, 153, 164), (165, 30, 23, 164), (20, 35, 166, 167), (37, 39, 29, 16), (35, 20, 39, 37, 14, 48, 102, 120, 33, 122), (33, 120, 129, 128, 136), (33, 136, 46, 122), (129, 120, 102, 48, 128), (94, 128, 48, 14), (96, 136, 128, 94), (46, 136, 96, 19), (41, 104, 105, 27), (110, 108, 12, 83), (112, 104, 41, 23, 30, 42), (42, 115, 25, 112), (108, 116, 98, 12), (105, 90, 16, 29, 27), (163, 166, 35, 122, 124), (132, 133, 46, 19, 162, 163, 124), (133, 132, 124, 122, 46), (159, 115, 42, 30, 165), (157, 99, 126, 160), (159, 160, 126, 99, 18, 115), (25, 105, 104, 112), (105, 25, 45), (68, 86, 92, 66), (14, 86, 68, 63, 96, 94), (90, 105, 45, 76, 75, 88), (72, 76, 45, 25, 32, 51, 116, 108, 110, 83, 81), (81, 12, 98, 69, 72), (116, 51, 98), (92, 88, 75, 66), (19, 96, 63, 161, 162), (51, 32, 115, 18, 98), (69, 98, 18, 99, 157, 158), (2, 9, 11, 7), (180, 168, 11, 9, 170, 187, 188, 189), (171, 2, 7, 169, 181, 190, 191, 185), (9, 2, 171, 170), (7, 11, 168, 169), (3, 1, 191, 190), (5, 6, 189, 188), (177, 175, 174, 178, 182, 6, 5, 186), (173, 172, 176, 184, 1, 3, 183, 179), (191, 1, 184, 185), (187, 186, 5, 188), (183, 3, 190, 181), (189, 6, 182, 180)])
_uv = me_cube_014.uv_layers.new(name='UVMap')
_uv.uv.foreach_set('vector', [0.375, 0.0, 0.625, 0.0, 0.625, 0.25, 0.375, 0.25, 0.3935, 0.3429, 0.3935, 0.4993, 0.375, 0.4993, 0.375, 0.25, 0.625, 0.25, 0.625, 0.4982, 0.6065, 0.4982, 0.6065, 0.3429, 0.6065, 0.9071, 0.6065, 0.7518, 0.625, 0.7518, 0.625, 1.0, 0.375, 1.0, 0.375, 0.7507, 0.3935, 0.7507, 0.3935, 0.9071, 0.3743, 0.75, 0.125, 0.75, 0.125, 0.5, 0.3743, 0.5, 0.6268, 0.5, 0.875, 0.5, 0.875, 0.75, 0.6268, 0.75, 0.625, 0.0375, 0.375, 0.0375, 0.375, 0.05167, 0.625, 0.05167, 0.375, 0.1983, 0.375, 0.2125, 0.625, 0.2125, 0.625, 0.1983, 0.3631, 0.7111, 0.3631, 0.7058, 0.35, 0.7058, 0.3359, 0.7058, 0.3359, 0.7058, 0.3359, 0.6983, 0.125, 0.6983, 0.125, 0.7125, 0.3631, 0.7125, 0.3359, 0.5517, 0.3359, 0.5442, 0.3359, 0.5442, 0.3403, 0.5442, 0.35, 0.5442, 0.3631, 0.5442, 0.3631, 0.5389, 0.3631, 0.5375, 0.125, 0.5375, 0.125, 0.5517, 0.6386, 0.5389, 0.6386, 0.5442, 0.6491, 0.5442, 0.6625, 0.5442, 0.6641, 0.5442, 0.6641, 0.5517, 0.875, 0.5517, 0.875, 0.5375, 0.6386, 0.5375, 0.6491, 0.7058, 0.6386, 0.7058, 0.6386, 0.7111, 0.6386, 0.7125, 0.875, 0.7125, 0.875, 0.6983, 0.6641, 0.6983, 0.6641, 0.7058, 0.6625, 0.7058, 0.6585, 0.7058, 0.5663, 0.02358, 0.5682, 0.02358, 0.5682, 0.2264, 0.5663, 0.2264, 0.5663, 0.2288, 0.3769, 0.2288, 0.3769, 0.2393, 0.3827, 0.2393, 0.5536, 0.2393, 0.5981, 0.2393, 0.5981, 0.01071, 0.5536, 0.01071, 0.4468, 0.01071, 0.3827, 0.01071, 0.3769, 0.01071, 0.3769, 0.02123, 0.5663, 0.02123, 0.5966, 0.2382, 0.5966, 0.01179, 0.5966, 0.01179, 0.5966, 0.2382, 0.3788, 0.7457, 0.3853, 0.7382, 0.5528, 0.7382, 0.5966, 0.7382, 0.5966, 0.5118, 0.5528, 0.5118, 0.3853, 0.5118, 0.3788, 0.5043, 0.3788, 0.5023, 0.6212, 0.5023, 0.6212, 0.7477, 0.3788, 0.7477, 0.3788, 0.7382, 0.3845, 0.7382, 0.3853, 0.7382, 0.3788, 0.7457, 0.3788, 0.5043, 0.3853, 0.5118, 0.3845, 0.5118, 0.3788, 0.5118, 0.5734, 0.3882, 0.5734, 0.3882, 0.5734, 0.4875, 0.625, 0.4875, 0.625, 0.3882, 0.5734, 0.2625, 0.5734, 0.2625, 0.5734, 0.3882, 0.5734, 0.3882, 0.5734, 0.3882, 0.625, 0.3882, 0.625, 0.2625, 0.5734, 0.2625, 0.376, 0.4875, 0.5734, 0.4875, 0.5734, 0.3882, 0.4417, 0.3882, 0.376, 0.3882, 0.3753, 0.3882, 0.375, 0.3882, 0.375, 0.3882, 0.375, 0.4875, 0.375, 0.3378, 0.375, 0.3378, 0.375, 0.3882, 0.375, 0.3882, 0.375, 0.3882, 0.3753, 0.3882, 0.3752, 0.3631, 0.3753, 0.3381, 0.375, 0.3378, 0.376, 0.2625, 0.376, 0.2625, 0.376, 0.3387, 0.4022, 0.3584, 0.4312, 0.3254, 0.4417, 0.3882, 0.5734, 0.3882, 0.5734, 0.2625, 0.3752, 0.3631, 0.3753, 0.3882, 0.376, 0.3882, 0.4417, 0.3882, 0.4312, 0.3254, 0.4022, 0.3584, 0.376, 0.3387, 0.3753, 0.3381, 0.375, 0.3378, 0.375, 0.3378, 0.375, 0.2625, 0.375, 0.2625, 0.376, 0.2625, 0.3759, 0.2625, 0.3753, 0.3381, 0.376, 0.3387, 0.375, 0.2625, 0.375, 0.3378, 0.3753, 0.3381, 0.3759, 0.2625, 0.5734, 0.8618, 0.625, 0.8618, 0.625, 0.7625, 0.5734, 0.7625, 0.5734, 0.8618, 0.5734, 0.9875, 0.5734, 0.8618, 0.5734, 0.8618, 0.5734, 0.9875, 0.625, 0.8618, 0.5734, 0.8618, 0.5734, 0.9875, 0.625, 0.9875, 0.5734, 0.8618, 0.5734, 0.7625, 0.376, 0.7625, 0.375, 0.7625, 0.375, 0.8378, 0.4022, 0.8618, 0.4321, 0.9875, 0.4037, 0.9624, 0.376, 0.9875, 0.5734, 0.8618, 0.4022, 0.8618, 0.4593, 0.9123, 0.4037, 0.9624, 0.4321, 0.9875, 0.5734, 0.9875, 0.375, 0.8378, 0.375, 0.8618, 0.375, 0.8618, 0.3752, 0.8618, 0.376, 0.8618, 0.4022, 0.8618, 0.3757, 0.9376, 0.375, 0.937, 0.375, 0.9875, 0.376, 0.9875, 0.4037, 0.9624, 0.4037, 0.9624, 0.4593, 0.9123, 0.4022, 0.8618, 0.376, 0.8618, 0.3752, 0.8618, 0.3757, 0.9376, 0.375, 0.8618, 0.375, 0.9875, 0.375, 0.9875, 0.375, 0.937, 0.375, 0.8618, 0.375, 0.937, 0.3757, 0.9376, 0.3752, 0.8618, 0.375, 0.8618, 0.7368, 0.75, 0.8625, 0.75, 0.8625, 0.5, 0.7368, 0.5, 0.6375, 0.5, 0.6375, 0.75, 0.4609, 0.387, 0.4609, 0.4769, 0.4663, 0.4769, 0.4663, 0.387, 0.4639, 0.387, 0.4641, 0.3364, 0.4652, 0.362, 0.4663, 0.3413, 0.4663, 0.2732, 0.4609, 0.2732, 0.4609, 0.387, 0.4639, 0.387, 0.4639, 0.387, 0.4663, 0.387, 0.4663, 0.3413, 0.4652, 0.362, 0.4641, 0.3364, 0.4631, 0.863, 0.4663, 0.863, 0.4663, 0.8413, 0.4663, 0.7731, 0.4609, 0.7731, 0.4609, 0.863, 0.4609, 0.863, 0.4609, 0.9432, 0.4619, 0.8978, 0.4629, 0.9054, 0.4631, 0.863, 0.4609, 0.9432, 0.4609, 0.9768, 0.4663, 0.9768, 0.4663, 0.863, 0.4631, 0.863, 0.4629, 0.9054, 0.4619, 0.8978, 0.5734, 0.3618, 0.625, 0.3618, 0.625, 0.3618, 0.625, 0.3464, 0.5734, 0.3464, 0.375, 0.3464, 0.375, 0.3618, 0.3759, 0.3618, 0.376, 0.3618, 0.376, 0.3618, 0.5734, 0.3618, 0.5734, 0.3618, 0.5734, 0.3464, 0.625, 0.8882, 0.5734, 0.8882, 0.5734, 0.9036, 0.625, 0.9036, 0.625, 0.8882, 0.5734, 0.8882, 0.4321, 0.8882, 0.4495, 0.9036, 0.5734, 0.9036, 0.5734, 0.8882, 0.376, 0.8882, 0.375, 0.8882, 0.375, 0.9036, 0.4495, 0.9036, 0.4321, 0.8882, 0.7632, 0.5, 0.7632, 0.75, 0.7786, 0.75, 0.7786, 0.5, 0.4609, 0.363, 0.4663, 0.363, 0.4663, 0.363, 0.4663, 0.3491, 0.4609, 0.3491, 0.4609, 0.9009, 0.4663, 0.9009, 0.4663, 0.887, 0.4663, 0.887, 0.4609, 0.887, 0.4337, 0.2264, 0.4318, 0.2264, 0.4318, 0.02358, 0.4337, 0.02358, 0.4337, 0.02123, 0.6231, 0.02123, 0.6231, 0.01071, 0.6173, 0.01071, 0.4464, 0.01071, 0.4019, 0.01071, 0.4019, 0.2393, 0.4464, 0.2393, 0.5768, 0.2393, 0.6173, 0.2393, 0.6231, 0.2393, 0.6231, 0.2288, 0.4337, 0.2288, 0.3853, 0.01179, 0.4243, 0.01179, 0.4722, 0.01179, 0.3853, 0.2382, 0.5528, 0.2382, 0.5966, 0.2382, 0.5966, 0.01179, 0.5966, 0.01179, 0.5966, 0.2382, 0.5528, 0.2382, 0.3853, 0.7382, 0.5528, 0.7382, 0.5966, 0.7382, 0.5966, 0.5118, 0.5528, 0.5118, 0.3853, 0.5118, 0.3788, 0.5043, 0.3788, 0.5023, 0.6212, 0.5023, 0.6212, 0.7477, 0.3788, 0.7477, 0.3788, 0.7457, 0.3788, 0.7382, 0.3845, 0.7382, 0.3853, 0.7382, 0.3788, 0.7457, 0.3853, 0.5118, 0.3845, 0.5118, 0.3788, 0.5118, 0.3788, 0.5043, 0.5734, 0.2625, 0.5734, 0.4875, 0.625, 0.4875, 0.625, 0.2625, 0.375, 0.4875, 0.376, 0.4875, 0.5734, 0.4875, 0.5734, 0.2625, 0.376, 0.2625, 0.376, 0.3387, 0.376, 0.3793, 0.3753, 0.3793, 0.375, 0.3793, 0.375, 0.3793, 0.375, 0.3793, 0.3753, 0.3793, 0.3751, 0.3586, 0.3753, 0.338, 0.375, 0.3378, 0.375, 0.3793, 0.375, 0.3378, 0.375, 0.3378, 0.375, 0.3793, 0.3751, 0.3586, 0.3753, 0.3793, 0.376, 0.3793, 0.376, 0.3387, 0.3753, 0.338, 0.3758, 0.2625, 0.3753, 0.338, 0.376, 0.3387, 0.376, 0.2625, 0.375, 0.2625, 0.375, 0.3378, 0.3753, 0.338, 0.3758, 0.2625, 0.375, 0.3378, 0.375, 0.3378, 0.375, 0.2625, 0.375, 0.2625, 0.5734, 0.7625, 0.5734, 0.8707, 0.625, 0.8707, 0.625, 0.7625, 0.4192, 0.9484, 0.4192, 0.9485, 0.376, 0.9875, 0.4784, 0.9875, 0.4123, 0.8707, 0.5734, 0.8707, 0.5734, 0.7625, 0.376, 0.7625, 0.375, 0.7625, 0.375, 0.8378, 0.375, 0.8378, 0.375, 0.8707, 0.376, 0.8707, 0.4123, 0.8707, 0.4192, 0.9485, 0.3984, 0.9666, 0.375, 0.9875, 0.376, 0.9875, 0.7457, 0.75, 0.8625, 0.75, 0.8625, 0.5, 0.6375, 0.5, 0.6375, 0.75, 0.4609, 0.3789, 0.4609, 0.4769, 0.4663, 0.4769, 0.4663, 0.3789, 0.4643, 0.3789, 0.4642, 0.3319, 0.4654, 0.3584, 0.4663, 0.3413, 0.4663, 0.2732, 0.4609, 0.2732, 0.4609, 0.3789, 0.4643, 0.3789, 0.4654, 0.3584, 0.4642, 0.3319, 0.4643, 0.3789, 0.4663, 0.3789, 0.4663, 0.3413, 0.4609, 0.8711, 0.4663, 0.8711, 0.4663, 0.8413, 0.4663, 0.7731, 0.4609, 0.7731, 0.4609, 0.9768, 0.462, 0.9768, 0.4626, 0.9112, 0.4609, 0.9435, 0.4609, 0.8711, 0.4609, 0.9435, 0.4626, 0.9112, 0.462, 0.9768, 0.4663, 0.9768, 0.4663, 0.8711, 0.3853, 0.7382, 0.5966, 0.7382, 0.5528, 0.7382, 0.4161, 0.7382, 0.5966, 0.7382, 0.3853, 0.7382, 0.5528, 0.7382, 0.5734, 0.3707, 0.5734, 0.3707, 0.625, 0.3707, 0.625, 0.3707, 0.376, 0.3707, 0.5734, 0.3707, 0.5734, 0.3707, 0.375, 0.3707, 0.375, 0.3707, 0.3758, 0.3707, 0.625, 0.8793, 0.625, 0.7625, 0.5734, 0.7625, 0.5734, 0.8793, 0.625, 0.8793, 0.625, 0.8793, 0.422, 0.8793, 0.5734, 0.8793, 0.5734, 0.7625, 0.376, 0.7625, 0.375, 0.7625, 0.375, 0.8378, 0.3984, 0.8584, 0.4192, 0.8402, 0.4192, 0.8402, 0.4784, 0.8793, 0.422, 0.8793, 0.422, 0.8793, 0.376, 0.8793, 0.375, 0.8793, 0.375, 0.8793, 0.422, 0.8793, 0.3984, 0.8584, 0.375, 0.8378, 0.375, 0.8793, 0.7543, 0.5, 0.7543, 0.75, 0.7543, 0.75, 0.7543, 0.5, 0.4663, 0.3711, 0.4663, 0.3711, 0.4663, 0.3711, 0.4609, 0.3711, 0.4609, 0.3711, 0.4663, 0.8413, 0.4663, 0.7731, 0.4663, 0.7731, 0.4663, 0.8789, 0.4663, 0.8789, 0.4663, 0.8789, 0.4663, 0.8789, 0.4663, 0.8789, 0.462, 0.8789, 0.4609, 0.8789, 0.4609, 0.8789, 0.375, 0.0, 0.375, 0.25, 0.625, 0.25, 0.625, 0.0, 0.6249, 0.2692, 0.625, 0.2692, 0.625, 0.25, 0.375, 0.25, 0.375, 0.2692, 0.3751, 0.2692, 0.3751, 0.2501, 0.6249, 0.2501, 0.375, 0.9808, 0.375, 1.0, 0.625, 1.0, 0.625, 0.9808, 0.6249, 0.9808, 0.6249, 0.9999, 0.3751, 0.9999, 0.3751, 0.9808, 0.125, 0.5, 0.125, 0.75, 0.1442, 0.75, 0.1442, 0.5, 0.875, 0.75, 0.875, 0.5, 0.8558, 0.5, 0.8558, 0.75, 0.625, 0.0, 0.375, 0.0, 0.375, 0.002841, 0.625, 0.002841, 0.375, 0.25, 0.625, 0.25, 0.625, 0.2472, 0.375, 0.2472, 0.3897, 0.2691, 0.3897, 0.2565, 0.6103, 0.2565, 0.6103, 0.2691, 0.625, 0.2691, 0.625, 0.25, 0.375, 0.25, 0.375, 0.2691, 0.6103, 0.9935, 0.3897, 0.9935, 0.3897, 0.9809, 0.375, 0.9809, 0.375, 1.0, 0.625, 1.0, 0.625, 0.9809, 0.6103, 0.9809, 0.125, 0.7472, 0.125, 0.75, 0.1441, 0.75, 0.1441, 0.7472, 0.1441, 0.5028, 0.1441, 0.5, 0.125, 0.5, 0.125, 0.5028, 0.8559, 0.75, 0.875, 0.75, 0.875, 0.7472, 0.8559, 0.7472, 0.875, 0.5028, 0.875, 0.5, 0.8559, 0.5, 0.8559, 0.5028])
me_cube_014.update()
me_cube_017 = bpy.data.meshes.new('Cube.017')
me_cube_017.from_pydata([(-0.5, -0.5, -0.5), (-0.5, -0.5, 0.5), (-0.5, 0.5, -0.5), (-0.5, 0.5, 0.5), (0.5, -0.5, -0.5), (-0.4143, 0.419, -0.483), (-0.4143, 0.419, 0.483), (-0.4171, 0.4095, -0.4835), (0.5, -0.5, 0.5), (-0.4143, -0.419, -0.483), (-0.4143, -0.419, 0.483), (-0.4171, 0.4095, 0.4835), (0.5, 0.5, -0.5), (-0.4171, -0.4095, -0.4835), (0.5, 0.5, 0.5), (-0.4171, -0.4095, 0.4835), (-0.1286, 0.5, 0.4261), (-0.1286, 0.5, -0.4261), (0.5, 0.5, -0.4261), (0.5, 0.5, 0.4261), (0.5, -0.5, -0.4261), (0.5, -0.5, 0.4261), (-0.1286, -0.5, 0.4261), (-0.1286, -0.5, -0.4261), (0.4257, -0.4567, 0.4919), (0.4257, 0.4567, 0.4919), (0.5, 0.4567, 0.4919), (0.5, -0.4567, 0.4261), (0.5, 0.4567, 0.4261), (0.5, -0.4567, 0.4919), (0.4257, 0.4567, 0.4261), (0.4257, -0.4567, 0.4261), (0.4257, -0.4567, -0.4919), (0.4257, 0.4567, -0.4919), (0.5, -0.4567, -0.4919), (0.5, -0.4567, -0.4261), (0.5, 0.4567, -0.4919), (0.5, 0.4567, -0.4261), (0.4257, 0.4567, -0.4261), (0.4257, -0.4567, -0.4261), (0.4257, 0.4095, 0.4835), (0.4257, -0.4095, 0.4835), (0.4257, -0.4095, -0.4835), (0.4257, 0.4095, -0.4835), (-0.1286, -0.419, -0.4261), (-0.1286, -0.419, 0.4261), (-0.1286, 0.419, 0.4261), (-0.1286, 0.419, -0.4261), (0.4257, 0.419, -0.4261), (0.4257, -0.419, -0.4261), (0.4257, -0.419, 0.4261), (0.4257, 0.419, 0.4261), (0.4257, 0.4095, 0.483), (0.4257, -0.419, 0.483), (0.4257, -0.4095, 0.483), (0.4257, 0.419, 0.483), (0.4257, 0.419, -0.483), (0.4257, 0.4095, -0.483), (0.4257, -0.419, -0.483), (0.4257, -0.4095, -0.483), (-0.4143, -0.4095, 0.483), (-0.4143, -0.4095, -0.483), (-0.4143, 0.4095, -0.483), (-0.4143, 0.4095, 0.483)], [], [(0, 1, 3, 2), (17, 18, 12, 2, 3, 14, 19, 16), (26, 28, 19, 14, 8, 21, 27, 29), (34, 35, 20, 4, 12, 18, 37, 36), (22, 21, 8, 1, 0, 4, 20, 23), (2, 12, 4, 0), (14, 3, 1, 8), (22, 23, 44, 45), (47, 17, 16, 46), (38, 37, 18, 17, 47, 48), (44, 23, 20, 35, 39, 49), (31, 27, 21, 22, 45, 50), (46, 16, 19, 28, 30, 51), (54, 41, 40, 52, 55, 51, 30, 25, 24, 31, 50, 53), (24, 29, 27, 31), (28, 26, 25, 30), (24, 25, 26, 29), (57, 43, 42, 59, 58, 49, 39, 32, 33, 38, 48, 56), (38, 33, 36, 37), (34, 32, 39, 35), (33, 32, 34, 36), (42, 13, 15, 41, 54, 60, 61, 59), (13, 7, 11, 15), (52, 40, 11, 7, 43, 57, 62, 63), (7, 13, 42, 43), (15, 11, 40, 41), (45, 44, 49, 58, 9, 10, 53, 50), (60, 10, 9, 61), (5, 6, 63, 62), (48, 47, 46, 51, 55, 6, 5, 56), (61, 9, 58, 59), (57, 56, 5, 62), (53, 10, 60, 54), (6, 55, 52, 63)])
_uv = me_cube_017.uv_layers.new(name='UVMap')
_uv.uv.foreach_set('vector', [0.375, 0.0, 0.625, 0.0, 0.625, 0.25, 0.375, 0.25, 0.3935, 0.3429, 0.3935, 0.5, 0.375, 0.5, 0.375, 0.25, 0.625, 0.25, 0.625, 0.5, 0.6065, 0.5, 0.6065, 0.3429, 0.623, 0.5108, 0.6065, 0.5108, 0.6065, 0.5, 0.625, 0.5, 0.625, 0.75, 0.6065, 0.75, 0.6065, 0.7392, 0.623, 0.7392, 0.377, 0.7392, 0.3935, 0.7392, 0.3935, 0.75, 0.375, 0.75, 0.375, 0.5, 0.3935, 0.5, 0.3935, 0.5108, 0.377, 0.5108, 0.6065, 0.9071, 0.6065, 0.75, 0.625, 0.75, 0.625, 1.0, 0.375, 1.0, 0.375, 0.75, 0.3935, 0.75, 0.3935, 0.9071, 0.125, 0.5, 0.375, 0.5, 0.375, 0.75, 0.125, 0.75, 0.625, 0.5, 0.875, 0.5, 0.875, 0.75, 0.625, 0.75, 0.625, 0.0375, 0.375, 0.0375, 0.375, 0.05167, 0.625, 0.05167, 0.375, 0.1983, 0.375, 0.2125, 0.625, 0.2125, 0.625, 0.1983, 0.3359, 0.5451, 0.3641, 0.5451, 0.3641, 0.5375, 0.125, 0.5375, 0.125, 0.5517, 0.3359, 0.5517, 0.125, 0.6983, 0.125, 0.7125, 0.3641, 0.7125, 0.3641, 0.7049, 0.3359, 0.7049, 0.3359, 0.6983, 0.6641, 0.7049, 0.6359, 0.7049, 0.6359, 0.7125, 0.875, 0.7125, 0.875, 0.6983, 0.6641, 0.6983, 0.875, 0.5517, 0.875, 0.5375, 0.6359, 0.5375, 0.6359, 0.5451, 0.6641, 0.5451, 0.6641, 0.5517, 0.5663, 0.5236, 0.5682, 0.5236, 0.5682, 0.7264, 0.5663, 0.7264, 0.5663, 0.7288, 0.3769, 0.7288, 0.3769, 0.7381, 0.5962, 0.7381, 0.5962, 0.5119, 0.3769, 0.5119, 0.3769, 0.5212, 0.5663, 0.5212, 0.625, 0.4907, 0.625, 0.2502, 0.4214, 0.2502, 0.4214, 0.4907, 0.4214, 0.9998, 0.625, 0.9998, 0.625, 0.7593, 0.4214, 0.7593, 0.6343, 0.5, 0.6343, 0.75, 0.8748, 0.75, 0.8748, 0.5, 0.4337, 0.7264, 0.4318, 0.7264, 0.4318, 0.5236, 0.4337, 0.5236, 0.4337, 0.5212, 0.6231, 0.5212, 0.6231, 0.5119, 0.4038, 0.5119, 0.4038, 0.7381, 0.6231, 0.7381, 0.6231, 0.7288, 0.4337, 0.7288, 0.4214, 0.4907, 0.625, 0.4907, 0.625, 0.2502, 0.4214, 0.2502, 0.625, 0.9998, 0.625, 0.7593, 0.4214, 0.7593, 0.4214, 0.9998, 0.6343, 0.5, 0.6343, 0.75, 0.8748, 0.75, 0.8748, 0.5, 0.375, 0.4808, 0.375, 0.5, 0.625, 0.5, 0.625, 0.4808, 0.6249, 0.4808, 0.6249, 0.4999, 0.3751, 0.4999, 0.3751, 0.4808, 0.375, 0.5, 0.375, 0.75, 0.625, 0.75, 0.625, 0.5, 0.6249, 0.7692, 0.625, 0.7692, 0.625, 0.75, 0.375, 0.75, 0.375, 0.7692, 0.3751, 0.7692, 0.3751, 0.7501, 0.6249, 0.7501, 0.375, 0.75, 0.375, 0.5, 0.3558, 0.5, 0.3558, 0.75, 0.625, 0.5, 0.625, 0.75, 0.6442, 0.75, 0.6442, 0.5, 0.6103, 0.4935, 0.3897, 0.4935, 0.3897, 0.4809, 0.375, 0.4809, 0.375, 0.5, 0.625, 0.5, 0.625, 0.4809, 0.6103, 0.4809, 0.625, 0.5028, 0.625, 0.5, 0.375, 0.5, 0.375, 0.5028, 0.375, 0.75, 0.625, 0.75, 0.625, 0.7472, 0.375, 0.7472, 0.3897, 0.7691, 0.3897, 0.7565, 0.6103, 0.7565, 0.6103, 0.7691, 0.625, 0.7691, 0.625, 0.75, 0.375, 0.75, 0.375, 0.7691, 0.375, 0.5028, 0.375, 0.5, 0.3559, 0.5, 0.3559, 0.5028, 0.3559, 0.7472, 0.3559, 0.75, 0.375, 0.75, 0.375, 0.7472, 0.6441, 0.5, 0.625, 0.5, 0.625, 0.5028, 0.6441, 0.5028, 0.625, 0.75, 0.6441, 0.75, 0.6441, 0.7472, 0.625, 0.7472])
me_cube_017.update()

# ---- objects
ob_face = bpy.data.objects.new('Face', me_cube_010)
ob_frame_top = bpy.data.objects.new('frame top', me_cube_012)
ob_frame_bottom = bpy.data.objects.new('frame bottom', me_cube_013)
ob_frame_rignt = bpy.data.objects.new('frame rignt', me_cube_014)
ob_frame_left = bpy.data.objects.new('frame left', me_cube_017)

# ---- transforms, parenting, visibility, modifiers, constraints
ob_face.location = (0.0, 0.0, -200.0)
ob_face.scale = (384.0, 17.6, 170.0)
ob_frame_top.location = (0.0, 0.0, 81.5)
ob_frame_top.scale = (325.0, 21.0, 13.0)
ob_frame_top.show_wire = True
ob_frame_bottom.location = (0.0, 0.0, -81.5)
ob_frame_bottom.scale = (325.0, 21.0, 13.0)
ob_frame_bottom.show_wire = True
ob_frame_rignt.location = (-177.5, 0.0, 0.0)
ob_frame_rignt.scale = (35.0, 21.0, 176.0)
ob_frame_rignt.show_wire = True
ob_frame_left.location = (177.5, 0.0, 0.0)
ob_frame_left.rotation_euler = (0.0, 0.0, 3.142)
ob_frame_left.scale = (35.0, 21.0, 176.0)
ob_frame_left.show_wire = True

# ---- collection membership
col_collection.objects.link(ob_face)
col_collection.objects.link(ob_frame_top)
col_collection.objects.link(ob_frame_bottom)
col_collection.objects.link(ob_frame_rignt)
col_collection.objects.link(ob_frame_left)

# ---- scene / render settings (as saved in the file)
scene.frame_start = 1; scene.frame_end = 250; scene.frame_set(0)
scene.render.engine = 'BLENDER_EEVEE_NEXT'
scene.cycles.sampling_pattern = 'TABULATED_SOBOL'
scene.view_settings.view_transform = 'Filmic'
bpy.context.view_layer.update()

# ---- added for rendering (the .blend has no active camera and no usable light): camera, sun
cam_auto = bpy.data.cameras.new('AutoCamera')
cam_auto.lens = 50.0
cam_auto.sensor_width = 36.0
cam_auto.clip_end = 8769.37
ob_auto_camera = bpy.data.objects.new('AutoCamera', cam_auto)
scene.collection.objects.link(ob_auto_camera)
ob_auto_camera.location = (499.681, -599.618, 301.245)
ob_auto_camera.rotation_euler = (1.09748, -7.21219e-08, 0.694738)
scene.camera = ob_auto_camera
light_auto_sun = bpy.data.lights.new('AutoSun', 'SUN')
light_auto_sun.energy = 3.0
light_auto_sun.angle = 0.0523599
ob_auto_sun = bpy.data.objects.new('AutoSun', light_auto_sun)
scene.collection.objects.link(ob_auto_sun)
ob_auto_sun.rotation_euler = (0.872665, 0.174533, 0.523599)
bpy.context.view_layer.update()
